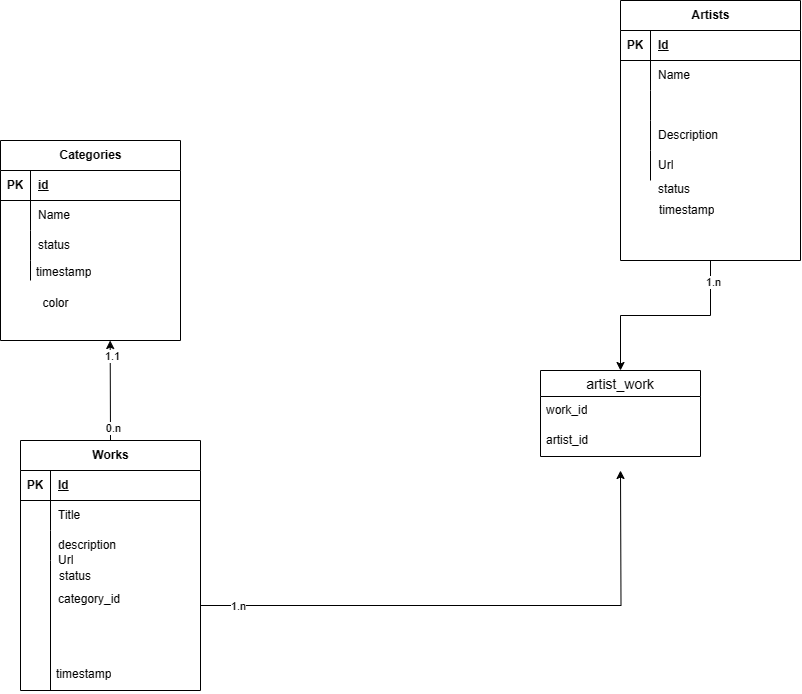

The diagram above was exported from draw.io. Its source (the exported page's mxGraphModel, read from the mxfile embedded in the PNG):
<mxGraphModel dx="1633" dy="1925" grid="1" gridSize="10" guides="1" tooltips="1" connect="1" arrows="1" fold="1" page="1" pageScale="1" pageWidth="827" pageHeight="1169" math="0" shadow="0">
  <root>
    <mxCell id="0" />
    <mxCell id="1" parent="0" />
    <mxCell id="6TNkbkSnqfUSLjNaHn4l-5" value="Categories" style="shape=table;startSize=30;container=1;collapsible=1;childLayout=tableLayout;fixedRows=1;rowLines=0;fontStyle=1;align=center;resizeLast=1;html=1;" parent="1" vertex="1">
      <mxGeometry x="450" y="-490" width="180" height="200" as="geometry" />
    </mxCell>
    <mxCell id="6TNkbkSnqfUSLjNaHn4l-6" value="" style="shape=tableRow;horizontal=0;startSize=0;swimlaneHead=0;swimlaneBody=0;fillColor=none;collapsible=0;dropTarget=0;points=[[0,0.5],[1,0.5]];portConstraint=eastwest;top=0;left=0;right=0;bottom=1;" parent="6TNkbkSnqfUSLjNaHn4l-5" vertex="1">
      <mxGeometry y="30" width="180" height="30" as="geometry" />
    </mxCell>
    <mxCell id="6TNkbkSnqfUSLjNaHn4l-7" value="PK" style="shape=partialRectangle;connectable=0;fillColor=none;top=0;left=0;bottom=0;right=0;fontStyle=1;overflow=hidden;whiteSpace=wrap;html=1;" parent="6TNkbkSnqfUSLjNaHn4l-6" vertex="1">
      <mxGeometry width="30" height="30" as="geometry">
        <mxRectangle width="30" height="30" as="alternateBounds" />
      </mxGeometry>
    </mxCell>
    <mxCell id="6TNkbkSnqfUSLjNaHn4l-8" value="id" style="shape=partialRectangle;connectable=0;fillColor=none;top=0;left=0;bottom=0;right=0;align=left;spacingLeft=6;fontStyle=5;overflow=hidden;whiteSpace=wrap;html=1;" parent="6TNkbkSnqfUSLjNaHn4l-6" vertex="1">
      <mxGeometry x="30" width="150" height="30" as="geometry">
        <mxRectangle width="150" height="30" as="alternateBounds" />
      </mxGeometry>
    </mxCell>
    <mxCell id="6TNkbkSnqfUSLjNaHn4l-9" value="" style="shape=tableRow;horizontal=0;startSize=0;swimlaneHead=0;swimlaneBody=0;fillColor=none;collapsible=0;dropTarget=0;points=[[0,0.5],[1,0.5]];portConstraint=eastwest;top=0;left=0;right=0;bottom=0;" parent="6TNkbkSnqfUSLjNaHn4l-5" vertex="1">
      <mxGeometry y="60" width="180" height="30" as="geometry" />
    </mxCell>
    <mxCell id="6TNkbkSnqfUSLjNaHn4l-10" value="" style="shape=partialRectangle;connectable=0;fillColor=none;top=0;left=0;bottom=0;right=0;editable=1;overflow=hidden;whiteSpace=wrap;html=1;" parent="6TNkbkSnqfUSLjNaHn4l-9" vertex="1">
      <mxGeometry width="30" height="30" as="geometry">
        <mxRectangle width="30" height="30" as="alternateBounds" />
      </mxGeometry>
    </mxCell>
    <mxCell id="6TNkbkSnqfUSLjNaHn4l-11" value="Name" style="shape=partialRectangle;connectable=0;fillColor=none;top=0;left=0;bottom=0;right=0;align=left;spacingLeft=6;overflow=hidden;whiteSpace=wrap;html=1;" parent="6TNkbkSnqfUSLjNaHn4l-9" vertex="1">
      <mxGeometry x="30" width="150" height="30" as="geometry">
        <mxRectangle width="150" height="30" as="alternateBounds" />
      </mxGeometry>
    </mxCell>
    <mxCell id="6TNkbkSnqfUSLjNaHn4l-12" value="" style="shape=tableRow;horizontal=0;startSize=0;swimlaneHead=0;swimlaneBody=0;fillColor=none;collapsible=0;dropTarget=0;points=[[0,0.5],[1,0.5]];portConstraint=eastwest;top=0;left=0;right=0;bottom=0;" parent="6TNkbkSnqfUSLjNaHn4l-5" vertex="1">
      <mxGeometry y="90" width="180" height="30" as="geometry" />
    </mxCell>
    <mxCell id="6TNkbkSnqfUSLjNaHn4l-13" value="" style="shape=partialRectangle;connectable=0;fillColor=none;top=0;left=0;bottom=0;right=0;editable=1;overflow=hidden;whiteSpace=wrap;html=1;" parent="6TNkbkSnqfUSLjNaHn4l-12" vertex="1">
      <mxGeometry width="30" height="30" as="geometry">
        <mxRectangle width="30" height="30" as="alternateBounds" />
      </mxGeometry>
    </mxCell>
    <mxCell id="6TNkbkSnqfUSLjNaHn4l-14" value="status" style="shape=partialRectangle;connectable=0;fillColor=none;top=0;left=0;bottom=0;right=0;align=left;spacingLeft=6;overflow=hidden;whiteSpace=wrap;html=1;" parent="6TNkbkSnqfUSLjNaHn4l-12" vertex="1">
      <mxGeometry x="30" width="150" height="30" as="geometry">
        <mxRectangle width="150" height="30" as="alternateBounds" />
      </mxGeometry>
    </mxCell>
    <mxCell id="6TNkbkSnqfUSLjNaHn4l-15" value="" style="shape=tableRow;horizontal=0;startSize=0;swimlaneHead=0;swimlaneBody=0;fillColor=none;collapsible=0;dropTarget=0;points=[[0,0.5],[1,0.5]];portConstraint=eastwest;top=0;left=0;right=0;bottom=0;" parent="6TNkbkSnqfUSLjNaHn4l-5" vertex="1">
      <mxGeometry y="120" width="180" height="20" as="geometry" />
    </mxCell>
    <mxCell id="6TNkbkSnqfUSLjNaHn4l-16" value="" style="shape=partialRectangle;connectable=0;fillColor=none;top=0;left=0;bottom=0;right=0;editable=1;overflow=hidden;whiteSpace=wrap;html=1;" parent="6TNkbkSnqfUSLjNaHn4l-15" vertex="1">
      <mxGeometry width="30" height="20" as="geometry">
        <mxRectangle width="30" height="20" as="alternateBounds" />
      </mxGeometry>
    </mxCell>
    <mxCell id="6TNkbkSnqfUSLjNaHn4l-17" value="" style="shape=partialRectangle;connectable=0;fillColor=none;top=0;left=0;bottom=0;right=0;align=left;spacingLeft=6;overflow=hidden;whiteSpace=wrap;html=1;" parent="6TNkbkSnqfUSLjNaHn4l-15" vertex="1">
      <mxGeometry x="30" width="150" height="20" as="geometry">
        <mxRectangle width="150" height="20" as="alternateBounds" />
      </mxGeometry>
    </mxCell>
    <mxCell id="UrJiepX0WZ8X5401JTqp-103" style="edgeStyle=orthogonalEdgeStyle;rounded=0;orthogonalLoop=1;jettySize=auto;html=1;exitX=0.5;exitY=1;exitDx=0;exitDy=0;entryX=0.5;entryY=0;entryDx=0;entryDy=0;" edge="1" parent="1" source="6TNkbkSnqfUSLjNaHn4l-31" target="6TNkbkSnqfUSLjNaHn4l-134">
      <mxGeometry relative="1" as="geometry" />
    </mxCell>
    <mxCell id="UrJiepX0WZ8X5401JTqp-107" value="1.n" style="edgeLabel;html=1;align=center;verticalAlign=middle;resizable=0;points=[];" vertex="1" connectable="0" parent="UrJiepX0WZ8X5401JTqp-103">
      <mxGeometry x="-0.787" y="2" relative="1" as="geometry">
        <mxPoint as="offset" />
      </mxGeometry>
    </mxCell>
    <mxCell id="6TNkbkSnqfUSLjNaHn4l-31" value="Artists" style="shape=table;startSize=30;container=1;collapsible=1;childLayout=tableLayout;fixedRows=1;rowLines=0;fontStyle=1;align=center;resizeLast=1;html=1;" parent="1" vertex="1">
      <mxGeometry x="1070" y="-630" width="180" height="260" as="geometry" />
    </mxCell>
    <mxCell id="6TNkbkSnqfUSLjNaHn4l-32" value="" style="shape=tableRow;horizontal=0;startSize=0;swimlaneHead=0;swimlaneBody=0;fillColor=none;collapsible=0;dropTarget=0;points=[[0,0.5],[1,0.5]];portConstraint=eastwest;top=0;left=0;right=0;bottom=1;" parent="6TNkbkSnqfUSLjNaHn4l-31" vertex="1">
      <mxGeometry y="30" width="180" height="30" as="geometry" />
    </mxCell>
    <mxCell id="6TNkbkSnqfUSLjNaHn4l-33" value="PK" style="shape=partialRectangle;connectable=0;fillColor=none;top=0;left=0;bottom=0;right=0;fontStyle=1;overflow=hidden;whiteSpace=wrap;html=1;" parent="6TNkbkSnqfUSLjNaHn4l-32" vertex="1">
      <mxGeometry width="30" height="30" as="geometry">
        <mxRectangle width="30" height="30" as="alternateBounds" />
      </mxGeometry>
    </mxCell>
    <mxCell id="6TNkbkSnqfUSLjNaHn4l-34" value="Id" style="shape=partialRectangle;connectable=0;fillColor=none;top=0;left=0;bottom=0;right=0;align=left;spacingLeft=6;fontStyle=5;overflow=hidden;whiteSpace=wrap;html=1;" parent="6TNkbkSnqfUSLjNaHn4l-32" vertex="1">
      <mxGeometry x="30" width="150" height="30" as="geometry">
        <mxRectangle width="150" height="30" as="alternateBounds" />
      </mxGeometry>
    </mxCell>
    <mxCell id="6TNkbkSnqfUSLjNaHn4l-35" value="" style="shape=tableRow;horizontal=0;startSize=0;swimlaneHead=0;swimlaneBody=0;fillColor=none;collapsible=0;dropTarget=0;points=[[0,0.5],[1,0.5]];portConstraint=eastwest;top=0;left=0;right=0;bottom=0;" parent="6TNkbkSnqfUSLjNaHn4l-31" vertex="1">
      <mxGeometry y="60" width="180" height="30" as="geometry" />
    </mxCell>
    <mxCell id="6TNkbkSnqfUSLjNaHn4l-36" value="" style="shape=partialRectangle;connectable=0;fillColor=none;top=0;left=0;bottom=0;right=0;editable=1;overflow=hidden;whiteSpace=wrap;html=1;" parent="6TNkbkSnqfUSLjNaHn4l-35" vertex="1">
      <mxGeometry width="30" height="30" as="geometry">
        <mxRectangle width="30" height="30" as="alternateBounds" />
      </mxGeometry>
    </mxCell>
    <mxCell id="6TNkbkSnqfUSLjNaHn4l-37" value="Name" style="shape=partialRectangle;connectable=0;fillColor=none;top=0;left=0;bottom=0;right=0;align=left;spacingLeft=6;overflow=hidden;whiteSpace=wrap;html=1;" parent="6TNkbkSnqfUSLjNaHn4l-35" vertex="1">
      <mxGeometry x="30" width="150" height="30" as="geometry">
        <mxRectangle width="150" height="30" as="alternateBounds" />
      </mxGeometry>
    </mxCell>
    <mxCell id="6TNkbkSnqfUSLjNaHn4l-38" value="" style="shape=tableRow;horizontal=0;startSize=0;swimlaneHead=0;swimlaneBody=0;fillColor=none;collapsible=0;dropTarget=0;points=[[0,0.5],[1,0.5]];portConstraint=eastwest;top=0;left=0;right=0;bottom=0;" parent="6TNkbkSnqfUSLjNaHn4l-31" vertex="1">
      <mxGeometry y="90" width="180" height="30" as="geometry" />
    </mxCell>
    <mxCell id="6TNkbkSnqfUSLjNaHn4l-39" value="" style="shape=partialRectangle;connectable=0;fillColor=none;top=0;left=0;bottom=0;right=0;editable=1;overflow=hidden;whiteSpace=wrap;html=1;" parent="6TNkbkSnqfUSLjNaHn4l-38" vertex="1">
      <mxGeometry width="30" height="30" as="geometry">
        <mxRectangle width="30" height="30" as="alternateBounds" />
      </mxGeometry>
    </mxCell>
    <mxCell id="6TNkbkSnqfUSLjNaHn4l-40" value="" style="shape=partialRectangle;connectable=0;fillColor=none;top=0;left=0;bottom=0;right=0;align=left;spacingLeft=6;overflow=hidden;whiteSpace=wrap;html=1;" parent="6TNkbkSnqfUSLjNaHn4l-38" vertex="1">
      <mxGeometry x="30" width="150" height="30" as="geometry">
        <mxRectangle width="150" height="30" as="alternateBounds" />
      </mxGeometry>
    </mxCell>
    <mxCell id="6TNkbkSnqfUSLjNaHn4l-41" value="" style="shape=tableRow;horizontal=0;startSize=0;swimlaneHead=0;swimlaneBody=0;fillColor=none;collapsible=0;dropTarget=0;points=[[0,0.5],[1,0.5]];portConstraint=eastwest;top=0;left=0;right=0;bottom=0;" parent="6TNkbkSnqfUSLjNaHn4l-31" vertex="1">
      <mxGeometry y="120" width="180" height="30" as="geometry" />
    </mxCell>
    <mxCell id="6TNkbkSnqfUSLjNaHn4l-42" value="" style="shape=partialRectangle;connectable=0;fillColor=none;top=0;left=0;bottom=0;right=0;editable=1;overflow=hidden;whiteSpace=wrap;html=1;" parent="6TNkbkSnqfUSLjNaHn4l-41" vertex="1">
      <mxGeometry width="30" height="30" as="geometry">
        <mxRectangle width="30" height="30" as="alternateBounds" />
      </mxGeometry>
    </mxCell>
    <mxCell id="6TNkbkSnqfUSLjNaHn4l-43" value="Description" style="shape=partialRectangle;connectable=0;fillColor=none;top=0;left=0;bottom=0;right=0;align=left;spacingLeft=6;overflow=hidden;whiteSpace=wrap;html=1;" parent="6TNkbkSnqfUSLjNaHn4l-41" vertex="1">
      <mxGeometry x="30" width="150" height="30" as="geometry">
        <mxRectangle width="150" height="30" as="alternateBounds" />
      </mxGeometry>
    </mxCell>
    <mxCell id="6TNkbkSnqfUSLjNaHn4l-122" value="" style="shape=tableRow;horizontal=0;startSize=0;swimlaneHead=0;swimlaneBody=0;fillColor=none;collapsible=0;dropTarget=0;points=[[0,0.5],[1,0.5]];portConstraint=eastwest;top=0;left=0;right=0;bottom=0;" parent="6TNkbkSnqfUSLjNaHn4l-31" vertex="1">
      <mxGeometry y="150" width="180" height="30" as="geometry" />
    </mxCell>
    <mxCell id="6TNkbkSnqfUSLjNaHn4l-123" value="" style="shape=partialRectangle;connectable=0;fillColor=none;top=0;left=0;bottom=0;right=0;editable=1;overflow=hidden;whiteSpace=wrap;html=1;" parent="6TNkbkSnqfUSLjNaHn4l-122" vertex="1">
      <mxGeometry width="30" height="30" as="geometry">
        <mxRectangle width="30" height="30" as="alternateBounds" />
      </mxGeometry>
    </mxCell>
    <mxCell id="6TNkbkSnqfUSLjNaHn4l-124" value="Url" style="shape=partialRectangle;connectable=0;fillColor=none;top=0;left=0;bottom=0;right=0;align=left;spacingLeft=6;overflow=hidden;whiteSpace=wrap;html=1;" parent="6TNkbkSnqfUSLjNaHn4l-122" vertex="1">
      <mxGeometry x="30" width="150" height="30" as="geometry">
        <mxRectangle width="150" height="30" as="alternateBounds" />
      </mxGeometry>
    </mxCell>
    <mxCell id="6TNkbkSnqfUSLjNaHn4l-66" value="" style="shape=tableRow;horizontal=0;startSize=0;swimlaneHead=0;swimlaneBody=0;fillColor=none;collapsible=0;dropTarget=0;points=[[0,0.5],[1,0.5]];portConstraint=eastwest;top=0;left=0;right=0;bottom=0;" parent="1" vertex="1">
      <mxGeometry x="1070" y="-441" width="180" height="30" as="geometry" />
    </mxCell>
    <mxCell id="6TNkbkSnqfUSLjNaHn4l-67" value="" style="shape=partialRectangle;connectable=0;fillColor=none;top=0;left=0;bottom=0;right=0;editable=1;overflow=hidden;whiteSpace=wrap;html=1;" parent="6TNkbkSnqfUSLjNaHn4l-66" vertex="1">
      <mxGeometry width="30" height="30" as="geometry">
        <mxRectangle width="30" height="30" as="alternateBounds" />
      </mxGeometry>
    </mxCell>
    <mxCell id="6TNkbkSnqfUSLjNaHn4l-68" value="status" style="shape=partialRectangle;connectable=0;fillColor=none;top=0;left=0;bottom=0;right=0;align=left;spacingLeft=6;overflow=hidden;whiteSpace=wrap;html=1;" parent="6TNkbkSnqfUSLjNaHn4l-66" vertex="1">
      <mxGeometry x="30" y="-15" width="150" height="30" as="geometry">
        <mxRectangle width="150" height="30" as="alternateBounds" />
      </mxGeometry>
    </mxCell>
    <mxCell id="6TNkbkSnqfUSLjNaHn4l-168" style="rounded=0;orthogonalLoop=1;jettySize=auto;html=1;exitX=0.5;exitY=0;exitDx=0;exitDy=0;" parent="1" source="6TNkbkSnqfUSLjNaHn4l-82" edge="1">
      <mxGeometry relative="1" as="geometry">
        <mxPoint x="559.6666666666667" y="-290" as="targetPoint" />
      </mxGeometry>
    </mxCell>
    <mxCell id="6TNkbkSnqfUSLjNaHn4l-172" value="1.1" style="edgeLabel;html=1;align=center;verticalAlign=middle;resizable=0;points=[];" parent="6TNkbkSnqfUSLjNaHn4l-168" vertex="1" connectable="0">
      <mxGeometry x="0.6908" y="-2" relative="1" as="geometry">
        <mxPoint as="offset" />
      </mxGeometry>
    </mxCell>
    <mxCell id="6TNkbkSnqfUSLjNaHn4l-173" value="0.n" style="edgeLabel;html=1;align=center;verticalAlign=middle;resizable=0;points=[];" parent="6TNkbkSnqfUSLjNaHn4l-168" vertex="1" connectable="0">
      <mxGeometry x="-0.7438" y="-2" relative="1" as="geometry">
        <mxPoint as="offset" />
      </mxGeometry>
    </mxCell>
    <mxCell id="6TNkbkSnqfUSLjNaHn4l-82" value="Works" style="shape=table;startSize=30;container=1;collapsible=1;childLayout=tableLayout;fixedRows=1;rowLines=0;fontStyle=1;align=center;resizeLast=1;html=1;" parent="1" vertex="1">
      <mxGeometry x="470" y="-190" width="180" height="250" as="geometry" />
    </mxCell>
    <mxCell id="6TNkbkSnqfUSLjNaHn4l-83" value="" style="shape=tableRow;horizontal=0;startSize=0;swimlaneHead=0;swimlaneBody=0;fillColor=none;collapsible=0;dropTarget=0;points=[[0,0.5],[1,0.5]];portConstraint=eastwest;top=0;left=0;right=0;bottom=1;" parent="6TNkbkSnqfUSLjNaHn4l-82" vertex="1">
      <mxGeometry y="30" width="180" height="30" as="geometry" />
    </mxCell>
    <mxCell id="6TNkbkSnqfUSLjNaHn4l-84" value="PK" style="shape=partialRectangle;connectable=0;fillColor=none;top=0;left=0;bottom=0;right=0;fontStyle=1;overflow=hidden;whiteSpace=wrap;html=1;" parent="6TNkbkSnqfUSLjNaHn4l-83" vertex="1">
      <mxGeometry width="30" height="30" as="geometry">
        <mxRectangle width="30" height="30" as="alternateBounds" />
      </mxGeometry>
    </mxCell>
    <mxCell id="6TNkbkSnqfUSLjNaHn4l-85" value="Id" style="shape=partialRectangle;connectable=0;fillColor=none;top=0;left=0;bottom=0;right=0;align=left;spacingLeft=6;fontStyle=5;overflow=hidden;whiteSpace=wrap;html=1;" parent="6TNkbkSnqfUSLjNaHn4l-83" vertex="1">
      <mxGeometry x="30" width="150" height="30" as="geometry">
        <mxRectangle width="150" height="30" as="alternateBounds" />
      </mxGeometry>
    </mxCell>
    <mxCell id="6TNkbkSnqfUSLjNaHn4l-86" value="" style="shape=tableRow;horizontal=0;startSize=0;swimlaneHead=0;swimlaneBody=0;fillColor=none;collapsible=0;dropTarget=0;points=[[0,0.5],[1,0.5]];portConstraint=eastwest;top=0;left=0;right=0;bottom=0;" parent="6TNkbkSnqfUSLjNaHn4l-82" vertex="1">
      <mxGeometry y="60" width="180" height="30" as="geometry" />
    </mxCell>
    <mxCell id="6TNkbkSnqfUSLjNaHn4l-87" value="" style="shape=partialRectangle;connectable=0;fillColor=none;top=0;left=0;bottom=0;right=0;editable=1;overflow=hidden;whiteSpace=wrap;html=1;" parent="6TNkbkSnqfUSLjNaHn4l-86" vertex="1">
      <mxGeometry width="30" height="30" as="geometry">
        <mxRectangle width="30" height="30" as="alternateBounds" />
      </mxGeometry>
    </mxCell>
    <mxCell id="6TNkbkSnqfUSLjNaHn4l-88" value="Title" style="shape=partialRectangle;connectable=0;fillColor=none;top=0;left=0;bottom=0;right=0;align=left;spacingLeft=6;overflow=hidden;whiteSpace=wrap;html=1;" parent="6TNkbkSnqfUSLjNaHn4l-86" vertex="1">
      <mxGeometry x="30" width="150" height="30" as="geometry">
        <mxRectangle width="150" height="30" as="alternateBounds" />
      </mxGeometry>
    </mxCell>
    <mxCell id="6TNkbkSnqfUSLjNaHn4l-89" value="" style="shape=tableRow;horizontal=0;startSize=0;swimlaneHead=0;swimlaneBody=0;fillColor=none;collapsible=0;dropTarget=0;points=[[0,0.5],[1,0.5]];portConstraint=eastwest;top=0;left=0;right=0;bottom=0;" parent="6TNkbkSnqfUSLjNaHn4l-82" vertex="1">
      <mxGeometry y="90" width="180" height="30" as="geometry" />
    </mxCell>
    <mxCell id="6TNkbkSnqfUSLjNaHn4l-90" value="" style="shape=partialRectangle;connectable=0;fillColor=none;top=0;left=0;bottom=0;right=0;editable=1;overflow=hidden;whiteSpace=wrap;html=1;" parent="6TNkbkSnqfUSLjNaHn4l-89" vertex="1">
      <mxGeometry width="30" height="30" as="geometry">
        <mxRectangle width="30" height="30" as="alternateBounds" />
      </mxGeometry>
    </mxCell>
    <mxCell id="6TNkbkSnqfUSLjNaHn4l-91" value="description" style="shape=partialRectangle;connectable=0;fillColor=none;top=0;left=0;bottom=0;right=0;align=left;spacingLeft=6;overflow=hidden;whiteSpace=wrap;html=1;" parent="6TNkbkSnqfUSLjNaHn4l-89" vertex="1">
      <mxGeometry x="30" width="150" height="30" as="geometry">
        <mxRectangle width="150" height="30" as="alternateBounds" />
      </mxGeometry>
    </mxCell>
    <mxCell id="6TNkbkSnqfUSLjNaHn4l-92" value="" style="shape=tableRow;horizontal=0;startSize=0;swimlaneHead=0;swimlaneBody=0;fillColor=none;collapsible=0;dropTarget=0;points=[[0,0.5],[1,0.5]];portConstraint=eastwest;top=0;left=0;right=0;bottom=0;" parent="6TNkbkSnqfUSLjNaHn4l-82" vertex="1">
      <mxGeometry y="120" width="180" height="130" as="geometry" />
    </mxCell>
    <mxCell id="6TNkbkSnqfUSLjNaHn4l-93" value="" style="shape=partialRectangle;connectable=0;fillColor=none;top=0;left=0;bottom=0;right=0;editable=1;overflow=hidden;whiteSpace=wrap;html=1;" parent="6TNkbkSnqfUSLjNaHn4l-92" vertex="1">
      <mxGeometry width="30" height="130" as="geometry">
        <mxRectangle width="30" height="130" as="alternateBounds" />
      </mxGeometry>
    </mxCell>
    <mxCell id="6TNkbkSnqfUSLjNaHn4l-94" value="" style="shape=partialRectangle;connectable=0;fillColor=none;top=0;left=0;bottom=0;right=0;align=left;spacingLeft=6;overflow=hidden;whiteSpace=wrap;html=1;" parent="6TNkbkSnqfUSLjNaHn4l-92" vertex="1">
      <mxGeometry x="30" width="150" height="130" as="geometry">
        <mxRectangle width="150" height="130" as="alternateBounds" />
      </mxGeometry>
    </mxCell>
    <mxCell id="6TNkbkSnqfUSLjNaHn4l-95" value="" style="shape=tableRow;horizontal=0;startSize=0;swimlaneHead=0;swimlaneBody=0;fillColor=none;collapsible=0;dropTarget=0;points=[[0,0.5],[1,0.5]];portConstraint=eastwest;top=0;left=0;right=0;bottom=0;" parent="1" vertex="1">
      <mxGeometry x="471" y="-69" width="180" height="30" as="geometry" />
    </mxCell>
    <mxCell id="6TNkbkSnqfUSLjNaHn4l-96" value="" style="shape=partialRectangle;connectable=0;fillColor=none;top=0;left=0;bottom=0;right=0;editable=1;overflow=hidden;whiteSpace=wrap;html=1;" parent="6TNkbkSnqfUSLjNaHn4l-95" vertex="1">
      <mxGeometry width="30" height="30" as="geometry">
        <mxRectangle width="30" height="30" as="alternateBounds" />
      </mxGeometry>
    </mxCell>
    <mxCell id="6TNkbkSnqfUSLjNaHn4l-97" value="status" style="shape=partialRectangle;connectable=0;fillColor=none;top=0;left=0;bottom=0;right=0;align=left;spacingLeft=6;overflow=hidden;whiteSpace=wrap;html=1;" parent="6TNkbkSnqfUSLjNaHn4l-95" vertex="1">
      <mxGeometry x="30" width="150" height="30" as="geometry">
        <mxRectangle width="150" height="30" as="alternateBounds" />
      </mxGeometry>
    </mxCell>
    <mxCell id="UrJiepX0WZ8X5401JTqp-104" style="edgeStyle=orthogonalEdgeStyle;rounded=0;orthogonalLoop=1;jettySize=auto;html=1;exitX=1;exitY=0.5;exitDx=0;exitDy=0;" edge="1" parent="1" source="6TNkbkSnqfUSLjNaHn4l-98">
      <mxGeometry relative="1" as="geometry">
        <mxPoint x="1070" y="-160" as="targetPoint" />
      </mxGeometry>
    </mxCell>
    <mxCell id="UrJiepX0WZ8X5401JTqp-106" value="1.n" style="edgeLabel;html=1;align=center;verticalAlign=middle;resizable=0;points=[];" vertex="1" connectable="0" parent="UrJiepX0WZ8X5401JTqp-104">
      <mxGeometry x="-0.8623" relative="1" as="geometry">
        <mxPoint x="-1" as="offset" />
      </mxGeometry>
    </mxCell>
    <mxCell id="6TNkbkSnqfUSLjNaHn4l-98" value="" style="shape=tableRow;horizontal=0;startSize=0;swimlaneHead=0;swimlaneBody=0;fillColor=none;collapsible=0;dropTarget=0;points=[[0,0.5],[1,0.5]];portConstraint=eastwest;top=0;left=0;right=0;bottom=0;" parent="1" vertex="1">
      <mxGeometry x="470" y="-40" width="180" height="30" as="geometry" />
    </mxCell>
    <mxCell id="6TNkbkSnqfUSLjNaHn4l-99" value="" style="shape=partialRectangle;connectable=0;fillColor=none;top=0;left=0;bottom=0;right=0;editable=1;overflow=hidden;whiteSpace=wrap;html=1;" parent="6TNkbkSnqfUSLjNaHn4l-98" vertex="1">
      <mxGeometry width="30" height="30" as="geometry">
        <mxRectangle width="30" height="30" as="alternateBounds" />
      </mxGeometry>
    </mxCell>
    <mxCell id="6TNkbkSnqfUSLjNaHn4l-100" value="category_id" style="shape=partialRectangle;connectable=0;fillColor=none;top=0;left=0;bottom=0;right=0;align=left;spacingLeft=6;overflow=hidden;whiteSpace=wrap;html=1;" parent="6TNkbkSnqfUSLjNaHn4l-98" vertex="1">
      <mxGeometry x="30" y="-6" width="150" height="30" as="geometry">
        <mxRectangle width="150" height="30" as="alternateBounds" />
      </mxGeometry>
    </mxCell>
    <mxCell id="6TNkbkSnqfUSLjNaHn4l-101" value="" style="shape=tableRow;horizontal=0;startSize=0;swimlaneHead=0;swimlaneBody=0;fillColor=none;collapsible=0;dropTarget=0;points=[[0,0.5],[1,0.5]];portConstraint=eastwest;top=0;left=0;right=0;bottom=0;" parent="1" vertex="1">
      <mxGeometry x="470" width="180" height="30" as="geometry" />
    </mxCell>
    <mxCell id="6TNkbkSnqfUSLjNaHn4l-102" value="" style="shape=partialRectangle;connectable=0;fillColor=none;top=0;left=0;bottom=0;right=0;editable=1;overflow=hidden;whiteSpace=wrap;html=1;" parent="6TNkbkSnqfUSLjNaHn4l-101" vertex="1">
      <mxGeometry width="30" height="30" as="geometry">
        <mxRectangle width="30" height="30" as="alternateBounds" />
      </mxGeometry>
    </mxCell>
    <mxCell id="6TNkbkSnqfUSLjNaHn4l-103" value="" style="shape=partialRectangle;connectable=0;fillColor=none;top=0;left=0;bottom=0;right=0;align=left;spacingLeft=6;overflow=hidden;whiteSpace=wrap;html=1;" parent="6TNkbkSnqfUSLjNaHn4l-101" vertex="1">
      <mxGeometry x="30" y="-1" width="150" height="30" as="geometry">
        <mxRectangle width="150" height="30" as="alternateBounds" />
      </mxGeometry>
    </mxCell>
    <mxCell id="6TNkbkSnqfUSLjNaHn4l-105" value="timestamp" style="text;strokeColor=none;fillColor=none;spacingLeft=4;spacingRight=4;overflow=hidden;rotatable=0;points=[[0,0.5],[1,0.5]];portConstraint=eastwest;fontSize=12;whiteSpace=wrap;html=1;" parent="1" vertex="1">
      <mxGeometry x="500" y="30" width="150" height="30" as="geometry" />
    </mxCell>
    <mxCell id="6TNkbkSnqfUSLjNaHn4l-106" value="timestamp" style="text;strokeColor=none;fillColor=none;spacingLeft=4;spacingRight=4;overflow=hidden;rotatable=0;points=[[0,0.5],[1,0.5]];portConstraint=eastwest;fontSize=12;whiteSpace=wrap;html=1;" parent="1" vertex="1">
      <mxGeometry x="1103" y="-434" width="140" height="30" as="geometry" />
    </mxCell>
    <mxCell id="6TNkbkSnqfUSLjNaHn4l-107" value="timestamp" style="text;strokeColor=none;fillColor=none;spacingLeft=4;spacingRight=4;overflow=hidden;rotatable=0;points=[[0,0.5],[1,0.5]];portConstraint=eastwest;fontSize=12;whiteSpace=wrap;html=1;" parent="1" vertex="1">
      <mxGeometry x="480" y="-372" width="140" height="30" as="geometry" />
    </mxCell>
    <mxCell id="6TNkbkSnqfUSLjNaHn4l-125" value="Url" style="shape=partialRectangle;connectable=0;fillColor=none;top=0;left=0;bottom=0;right=0;align=left;spacingLeft=6;overflow=hidden;whiteSpace=wrap;html=1;" parent="1" vertex="1">
      <mxGeometry x="500" y="-85" width="150" height="30" as="geometry">
        <mxRectangle width="150" height="30" as="alternateBounds" />
      </mxGeometry>
    </mxCell>
    <mxCell id="6TNkbkSnqfUSLjNaHn4l-134" value="artist_work" style="swimlane;fontStyle=0;childLayout=stackLayout;horizontal=1;startSize=26;horizontalStack=0;resizeParent=1;resizeParentMax=0;resizeLast=0;collapsible=1;marginBottom=0;align=center;fontSize=14;" parent="1" vertex="1">
      <mxGeometry x="990" y="-260" width="160" height="86" as="geometry" />
    </mxCell>
    <mxCell id="6TNkbkSnqfUSLjNaHn4l-135" value="work_id" style="text;strokeColor=none;fillColor=none;spacingLeft=4;spacingRight=4;overflow=hidden;rotatable=0;points=[[0,0.5],[1,0.5]];portConstraint=eastwest;fontSize=12;whiteSpace=wrap;html=1;" parent="6TNkbkSnqfUSLjNaHn4l-134" vertex="1">
      <mxGeometry y="26" width="160" height="30" as="geometry" />
    </mxCell>
    <mxCell id="6TNkbkSnqfUSLjNaHn4l-136" value="artist_id" style="text;strokeColor=none;fillColor=none;spacingLeft=4;spacingRight=4;overflow=hidden;rotatable=0;points=[[0,0.5],[1,0.5]];portConstraint=eastwest;fontSize=12;whiteSpace=wrap;html=1;" parent="6TNkbkSnqfUSLjNaHn4l-134" vertex="1">
      <mxGeometry y="56" width="160" height="30" as="geometry" />
    </mxCell>
    <mxCell id="6TNkbkSnqfUSLjNaHn4l-174" value="color" style="text;html=1;align=center;verticalAlign=middle;resizable=0;points=[];autosize=1;strokeColor=none;fillColor=none;" parent="1" vertex="1">
      <mxGeometry x="480" y="-342" width="50" height="30" as="geometry" />
    </mxCell>
  </root>
</mxGraphModel>